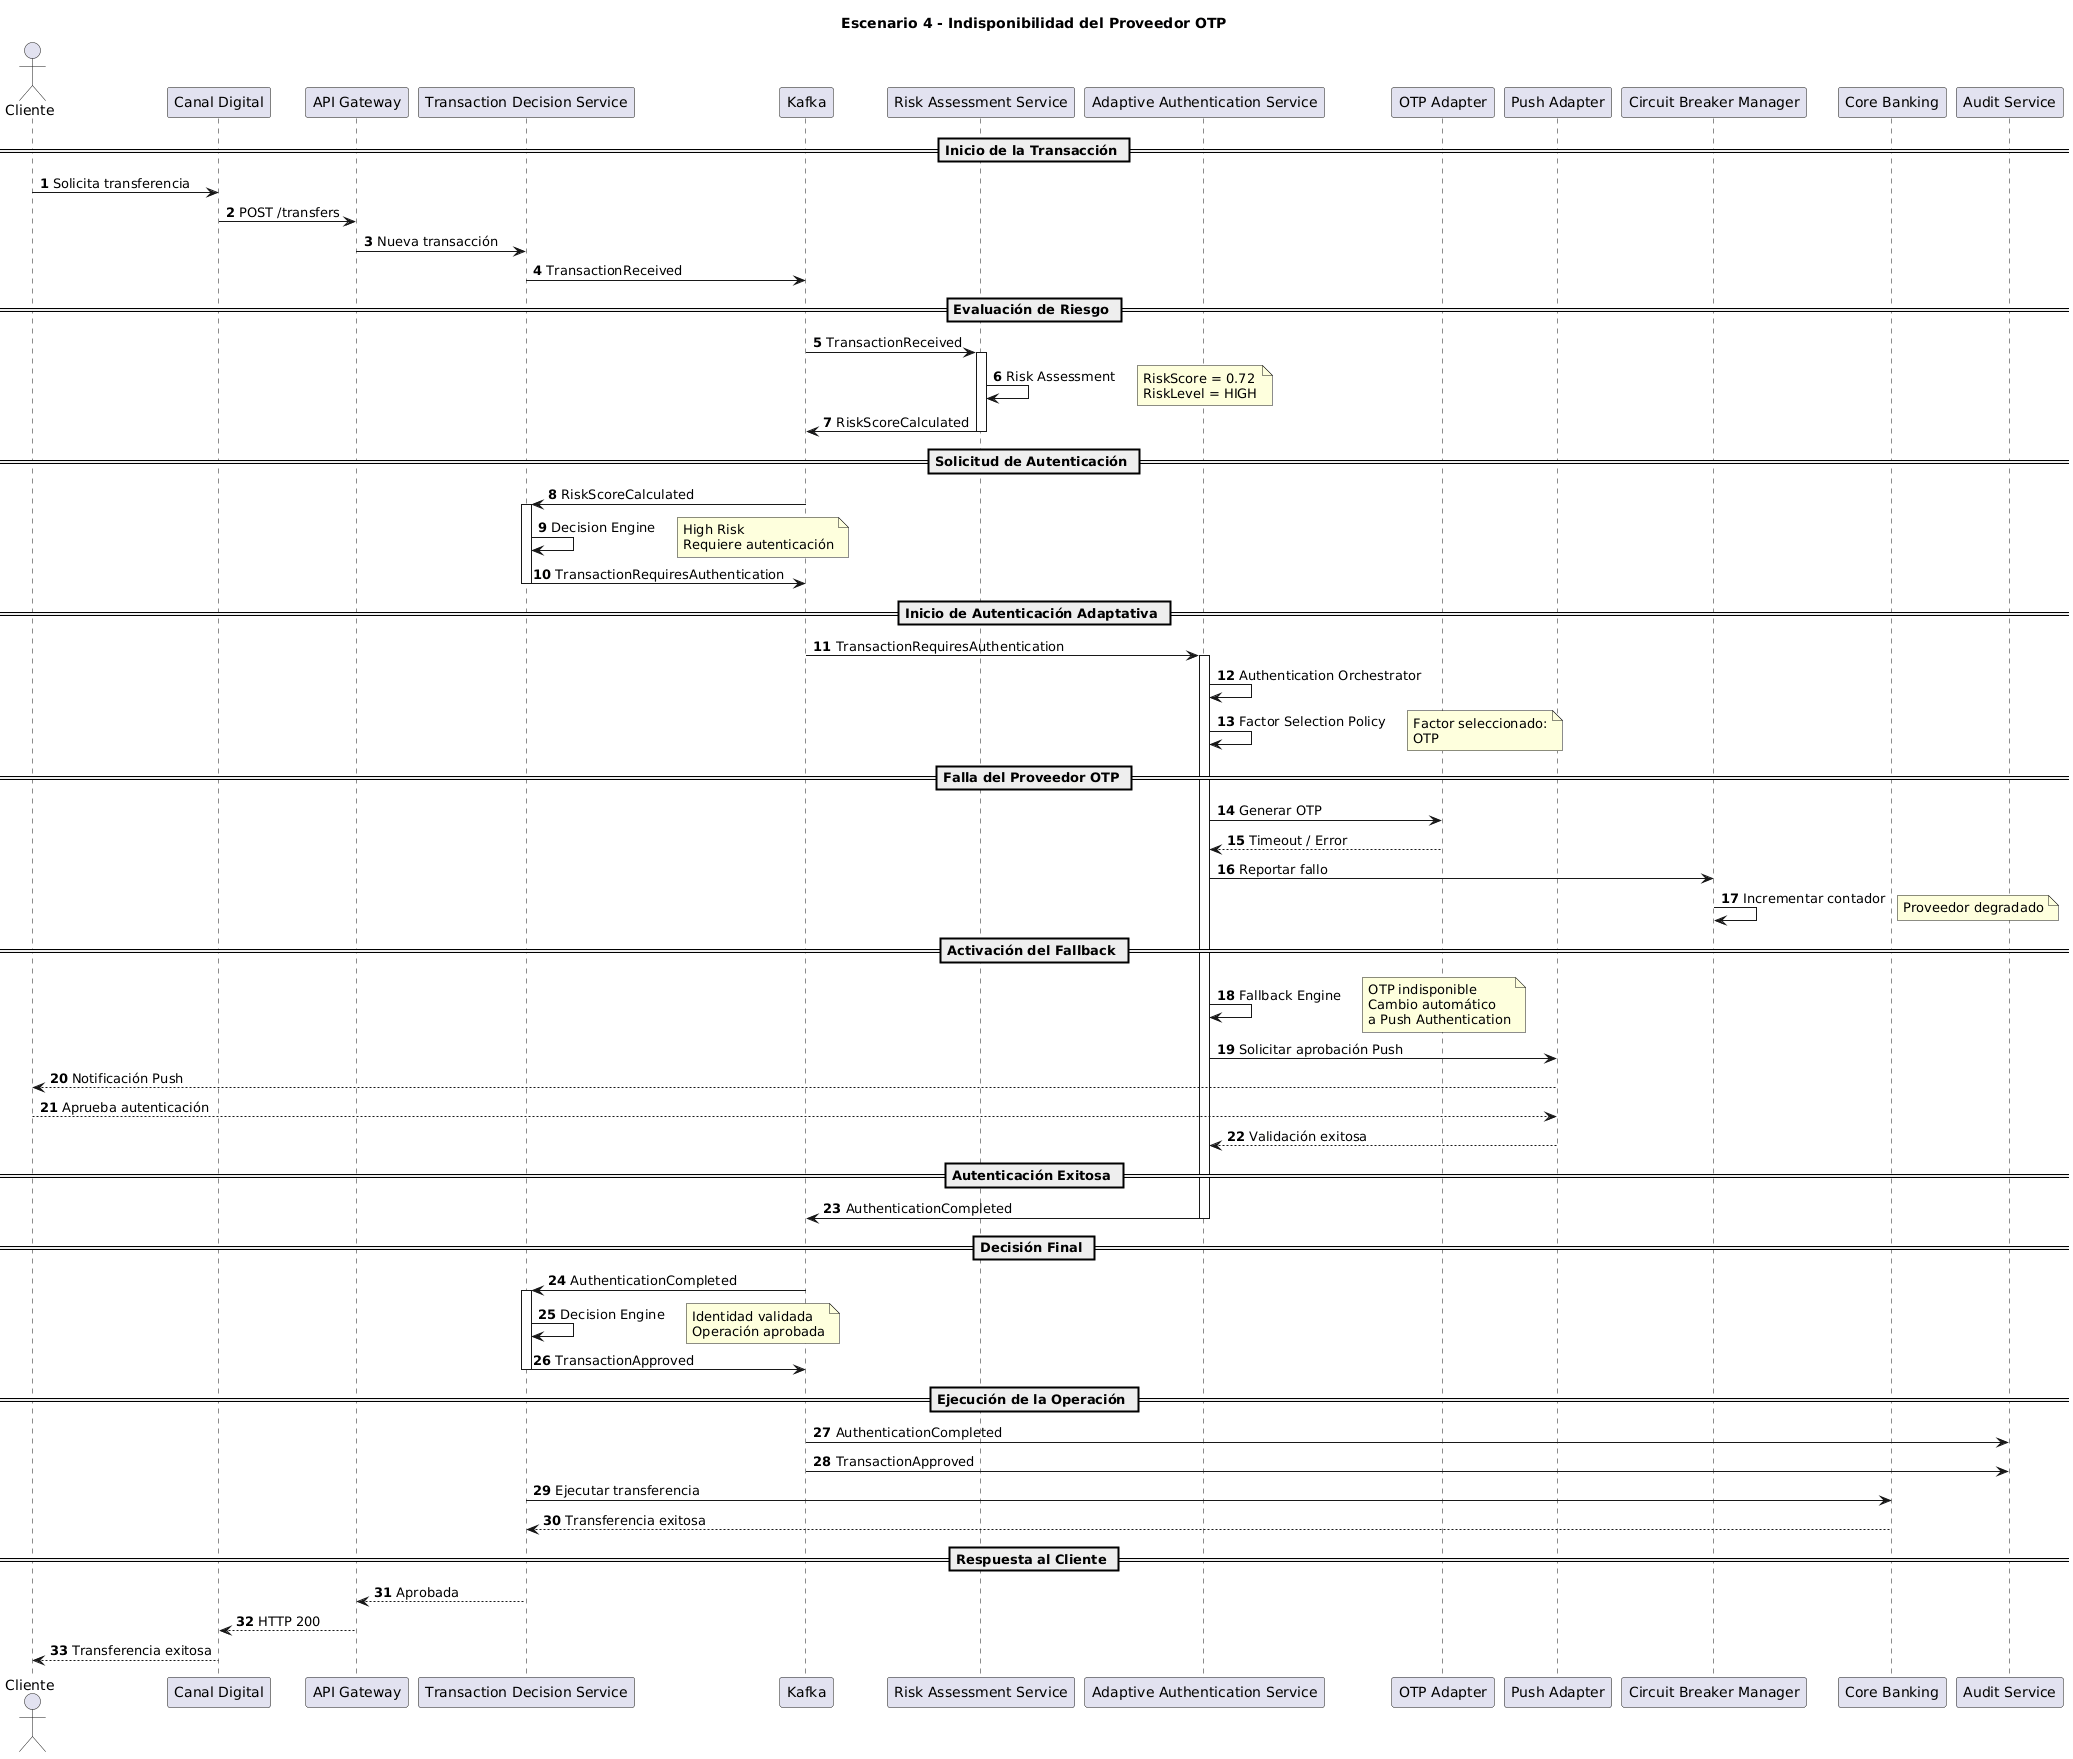

The diagram above was rendered by PlantUML. Its source (embedded in the PNG):
@startuml
title Escenario 4 - Indisponibilidad del Proveedor OTP

autonumber

actor Cliente

participant "Canal Digital" as Channel
participant "API Gateway" as Gateway
participant "Transaction Decision Service" as TDS
participant "Kafka" as Kafka
participant "Risk Assessment Service" as RAS
participant "Adaptive Authentication Service" as AAS
participant "OTP Adapter" as OTP
participant "Push Adapter" as PUSH
participant "Circuit Breaker Manager" as CB
participant "Core Banking" as Core
participant "Audit Service" as Audit

== Inicio de la Transacción ==

Cliente -> Channel : Solicita transferencia

Channel -> Gateway : POST /transfers

Gateway -> TDS : Nueva transacción

TDS -> Kafka : TransactionReceived

== Evaluación de Riesgo ==

Kafka -> RAS : TransactionReceived

activate RAS

RAS -> RAS : Risk Assessment

note right
RiskScore = 0.72
RiskLevel = HIGH
end note

RAS -> Kafka : RiskScoreCalculated

deactivate RAS

== Solicitud de Autenticación ==

Kafka -> TDS : RiskScoreCalculated

activate TDS

TDS -> TDS : Decision Engine

note right
High Risk
Requiere autenticación
end note

TDS -> Kafka : TransactionRequiresAuthentication

deactivate TDS

== Inicio de Autenticación Adaptativa ==

Kafka -> AAS : TransactionRequiresAuthentication

activate AAS

AAS -> AAS : Authentication Orchestrator
AAS -> AAS : Factor Selection Policy

note right
Factor seleccionado:
OTP
end note

== Falla del Proveedor OTP ==

AAS -> OTP : Generar OTP

OTP --> AAS : Timeout / Error

AAS -> CB : Reportar fallo

CB -> CB : Incrementar contador

note right
Proveedor degradado
end note

== Activación del Fallback ==

AAS -> AAS : Fallback Engine

note right
OTP indisponible
Cambio automático
a Push Authentication
end note

AAS -> PUSH : Solicitar aprobación Push

PUSH --> Cliente : Notificación Push

Cliente --> PUSH : Aprueba autenticación

PUSH --> AAS : Validación exitosa

== Autenticación Exitosa ==

AAS -> Kafka : AuthenticationCompleted

deactivate AAS

== Decisión Final ==

Kafka -> TDS : AuthenticationCompleted

activate TDS

TDS -> TDS : Decision Engine

note right
Identidad validada
Operación aprobada
end note

TDS -> Kafka : TransactionApproved

deactivate TDS

== Ejecución de la Operación ==

Kafka -> Audit : AuthenticationCompleted

Kafka -> Audit : TransactionApproved

TDS -> Core : Ejecutar transferencia

Core --> TDS : Transferencia exitosa

== Respuesta al Cliente ==

TDS --> Gateway : Aprobada

Gateway --> Channel : HTTP 200

Channel --> Cliente : Transferencia exitosa
@enduml